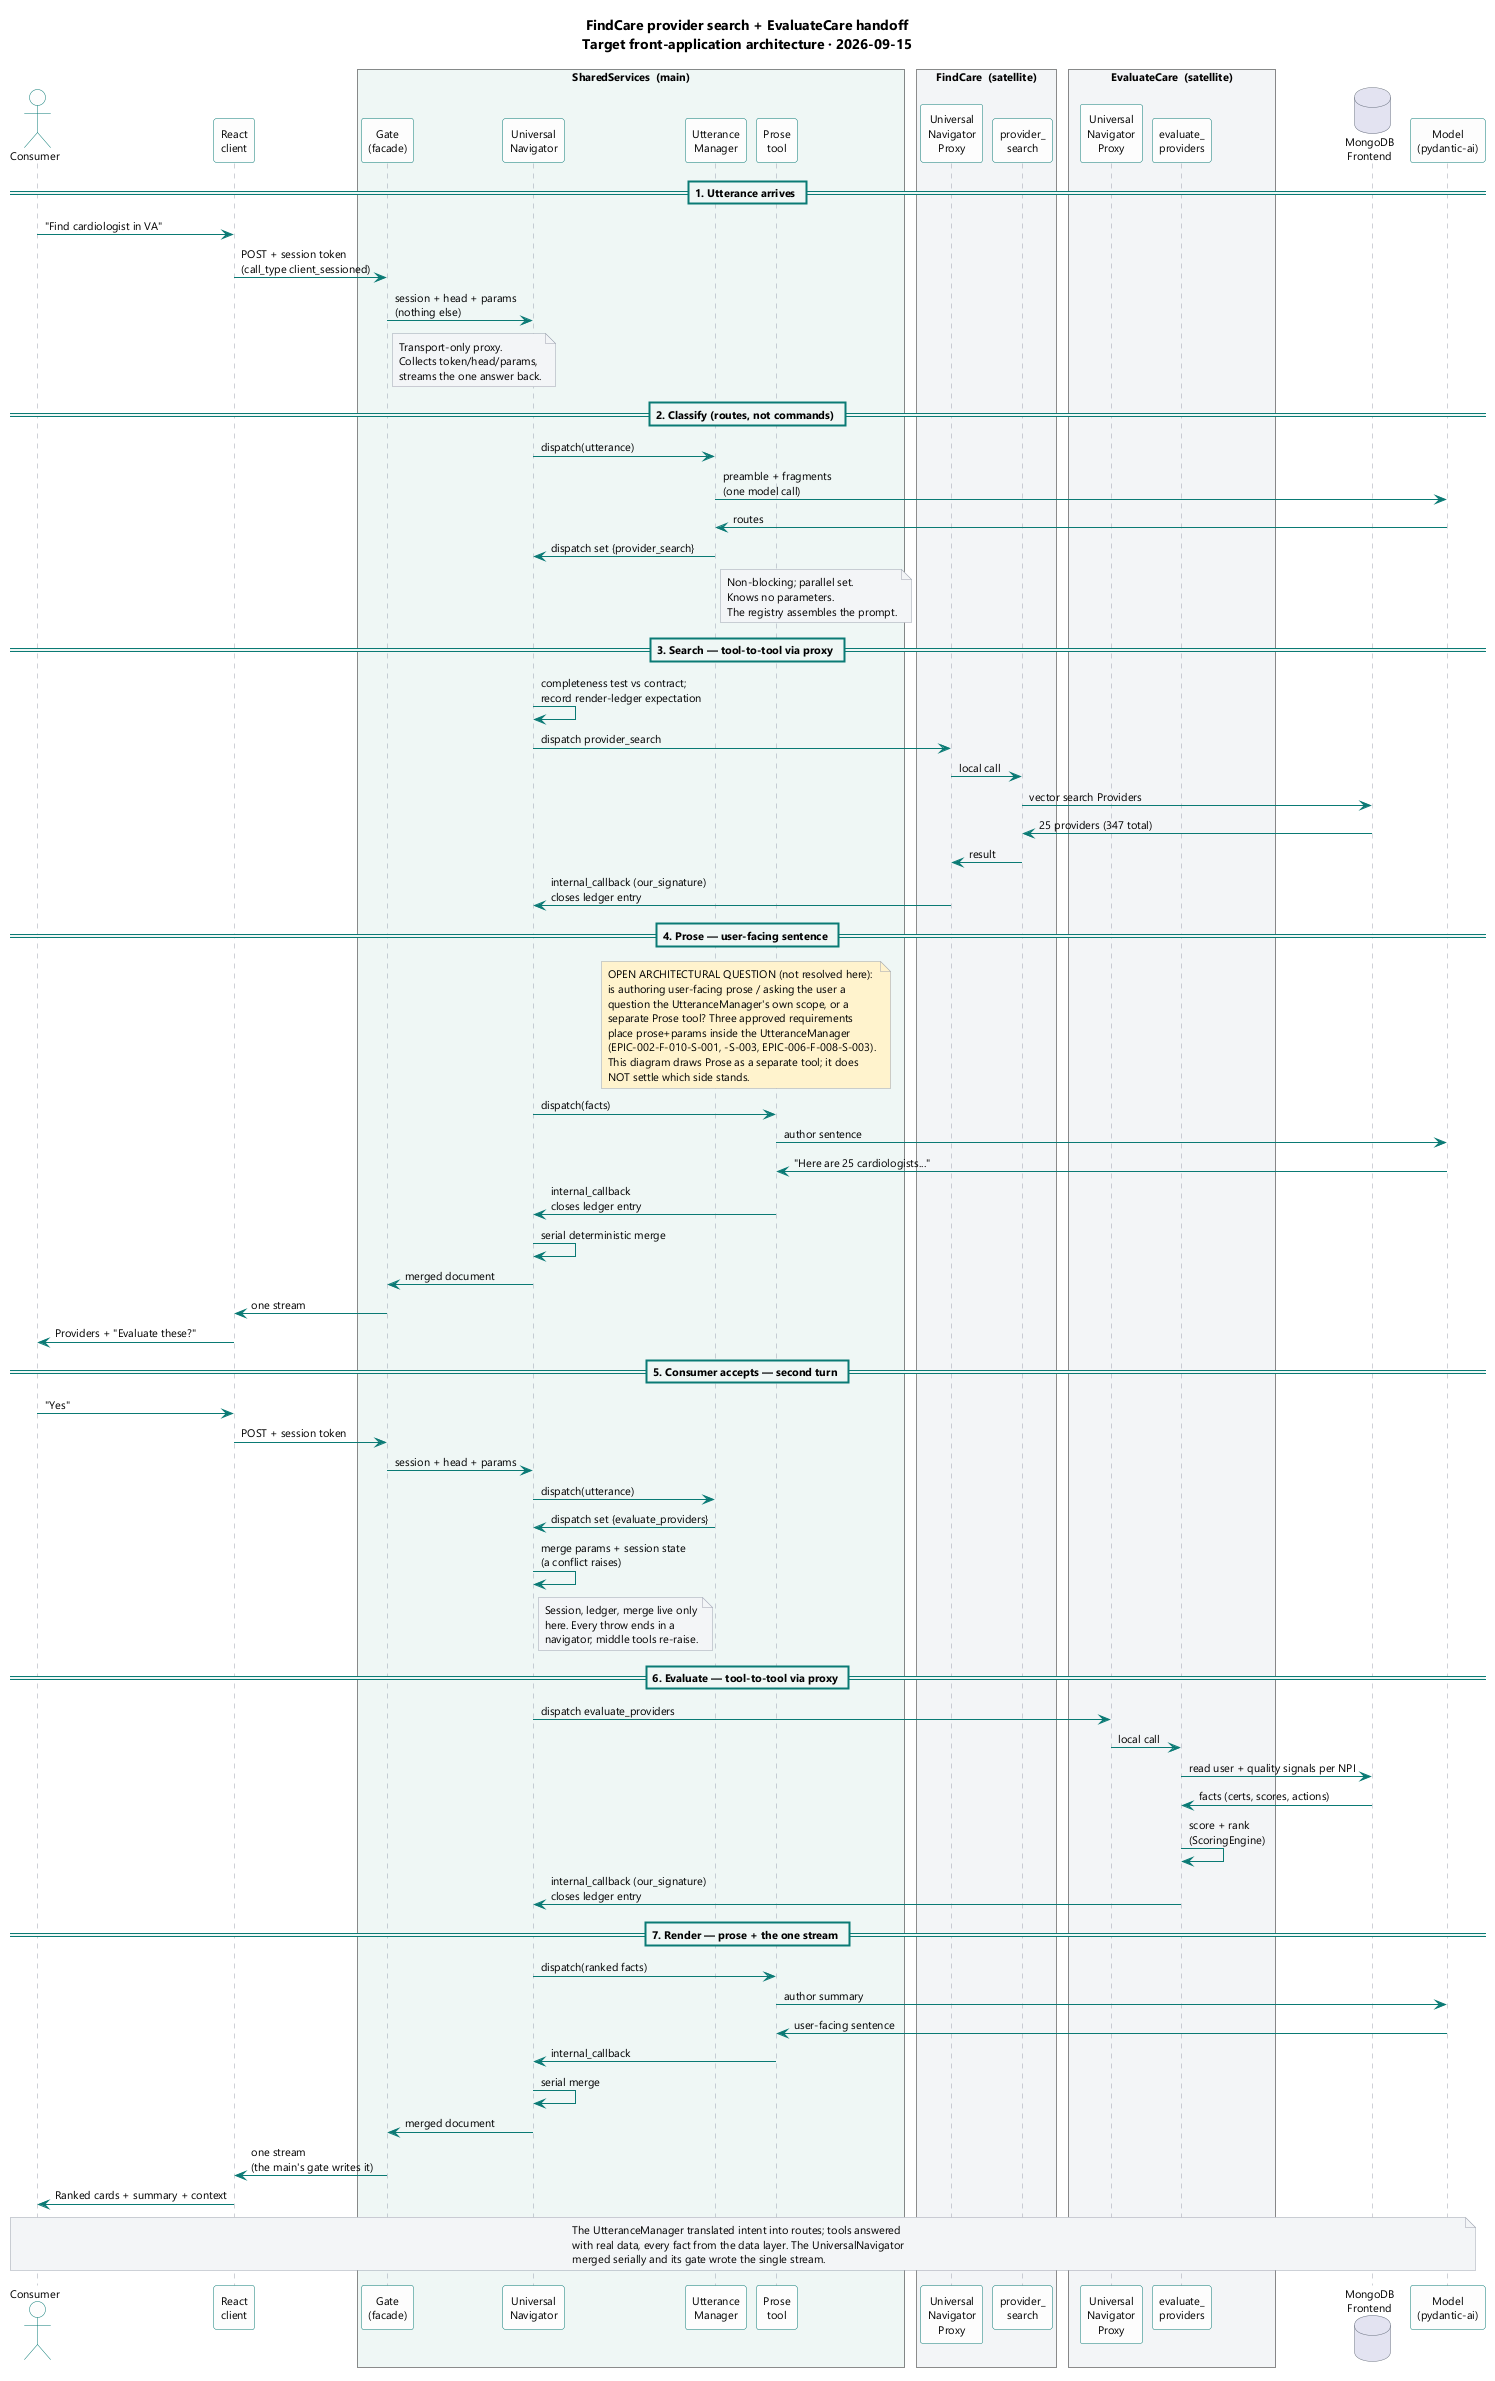

The diagram above was rendered by PlantUML. Its source (embedded in the PNG):
@startuml
skinparam componentStyle rectangle
skinparam shadowing false
skinparam defaultFontName Segoe UI
skinparam defaultFontSize 11
skinparam ArrowColor #0b7a75
skinparam ComponentBorderColor #0b7a75
skinparam DatabaseBorderColor #6b7280
skinparam NoteBackgroundColor #f3f4f6
skinparam NoteBorderColor #9ca3af

skinparam backgroundColor white
skinparam maxMessageSize 210
skinparam sequence {
  ParticipantBorderColor #0b7a75
  ParticipantBackgroundColor #fdfdfd
  ActorBorderColor #0b7a75
  ActorBackgroundColor #fdfdfd
  LifeLineBorderColor #9ca3af
  DividerBackgroundColor #eef6f5
  DividerBorderColor #0b7a75
  GroupBackgroundColor #eef6f5
  GroupBorderColor #0b7a75
}

title FindCare provider search + EvaluateCare handoff\nTarget front-application architecture · 2026-09-15

actor "Consumer" as user

participant "React\nclient" as react

box "SharedServices  (main)" #eef6f5
participant "Gate\n(facade)" as gate
participant "Universal\nNavigator" as nav
participant "Utterance\nManager" as um
participant "Prose\ntool" as prose
end box

box "FindCare  (satellite)" #f3f4f6
participant "Universal\nNavigator\nProxy" as fcpx
participant "provider_\nsearch" as ps
end box

box "EvaluateCare  (satellite)" #f3f4f6
participant "Universal\nNavigator\nProxy" as ecpx
participant "evaluate_\nproviders" as ev
end box

database "MongoDB\nFrontend" as db
participant "Model\n(pydantic-ai)" as llm

== 1. Utterance arrives ==

user -> react : "Find cardiologist in VA"
react -> gate : POST + session token\n(call_type client_sessioned)
gate -> nav : session + head + params\n(nothing else)
note right of gate
  Transport-only proxy.
  Collects token/head/params,
  streams the one answer back.
end note

== 2. Classify (routes, not commands) ==

nav -> um : dispatch(utterance)
um -> llm : preamble + fragments\n(one model call)
llm -> um : routes
um -> nav : dispatch set {provider_search}
note right of um
  Non-blocking; parallel set.
  Knows no parameters.
  The registry assembles the prompt.
end note

== 3. Search — tool-to-tool via proxy ==

nav -> nav : completeness test vs contract;\nrecord render-ledger expectation
nav -> fcpx : dispatch provider_search
fcpx -> ps : local call
ps -> db : vector search Providers
db -> ps : 25 providers (347 total)
ps -> fcpx : result
fcpx -[#0b7a75]> nav : internal_callback (our_signature)\ncloses ledger entry

== 4. Prose — user-facing sentence ==

note over um, prose #fff3cd
  OPEN ARCHITECTURAL QUESTION (not resolved here):
  is authoring user-facing prose / asking the user a
  question the UtteranceManager's own scope, or a
  separate Prose tool? Three approved requirements
  place prose+params inside the UtteranceManager
  (EPIC-002-F-010-S-001, -S-003, EPIC-006-F-008-S-003).
  This diagram draws Prose as a separate tool; it does
  NOT settle which side stands.
end note

nav -> prose : dispatch(facts)
prose -> llm : author sentence
llm -> prose : "Here are 25 cardiologists..."
prose -[#0b7a75]> nav : internal_callback\ncloses ledger entry
nav -> nav : serial deterministic merge
nav -> gate : merged document
gate -> react : one stream
react -> user : Providers + "Evaluate these?"

== 5. Consumer accepts — second turn ==

user -> react : "Yes"
react -> gate : POST + session token
gate -> nav : session + head + params
nav -> um : dispatch(utterance)
um -> nav : dispatch set {evaluate_providers}
nav -> nav : merge params + session state\n(a conflict raises)
note right of nav
  Session, ledger, merge live only
  here. Every throw ends in a
  navigator; middle tools re-raise.
end note

== 6. Evaluate — tool-to-tool via proxy ==

nav -> ecpx : dispatch evaluate_providers
ecpx -> ev : local call
ev -> db : read user + quality signals per NPI
db -> ev : facts (certs, scores, actions)
ev -> ev : score + rank\n(ScoringEngine)
ev -[#0b7a75]> nav : internal_callback (our_signature)\ncloses ledger entry

== 7. Render — prose + the one stream ==

nav -> prose : dispatch(ranked facts)
prose -> llm : author summary
llm -> prose : user-facing sentence
prose -[#0b7a75]> nav : internal_callback
nav -> nav : serial merge
nav -> gate : merged document
gate -> react : one stream\n(the main's gate writes it)
react -> user : Ranked cards + summary + context

note over user, llm
  The UtteranceManager translated intent into routes; tools answered
  with real data, every fact from the data layer. The UniversalNavigator
  merged serially and its gate wrote the single stream.
end note

@enduml